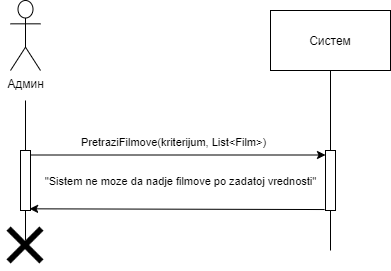

The diagram above was exported from draw.io. Its source (the exported page's mxGraphModel, read from the mxfile embedded in the PNG):
<mxGraphModel dx="700" dy="691" grid="1" gridSize="10" guides="1" tooltips="1" connect="1" arrows="1" fold="1" page="1" pageScale="1" pageWidth="827" pageHeight="1169" math="0" shadow="0">
  <root>
    <mxCell id="0" />
    <mxCell id="1" parent="0" />
    <mxCell id="pNolT3dvRD88F6NCJf1X-41" value="Админ" style="shape=umlActor;verticalLabelPosition=bottom;verticalAlign=top;html=1;" vertex="1" parent="1">
      <mxGeometry x="320" y="190" width="30" height="70" as="geometry" />
    </mxCell>
    <mxCell id="pNolT3dvRD88F6NCJf1X-42" value="" style="points=[];perimeter=orthogonalPerimeter;rounded=0;shadow=0;strokeWidth=1;" vertex="1" parent="1">
      <mxGeometry x="330" y="340" width="10" height="60" as="geometry" />
    </mxCell>
    <mxCell id="pNolT3dvRD88F6NCJf1X-43" value="" style="endArrow=none;html=1;" edge="1" parent="1" source="pNolT3dvRD88F6NCJf1X-42">
      <mxGeometry width="50" height="50" relative="1" as="geometry">
        <mxPoint x="340" y="380" as="sourcePoint" />
        <mxPoint x="335" y="290" as="targetPoint" />
      </mxGeometry>
    </mxCell>
    <mxCell id="pNolT3dvRD88F6NCJf1X-44" value="" style="endArrow=none;html=1;" edge="1" parent="1" target="pNolT3dvRD88F6NCJf1X-42">
      <mxGeometry width="50" height="50" relative="1" as="geometry">
        <mxPoint x="335" y="430" as="sourcePoint" />
        <mxPoint x="370" y="500" as="targetPoint" />
      </mxGeometry>
    </mxCell>
    <mxCell id="pNolT3dvRD88F6NCJf1X-45" value="Систем" style="rounded=0;whiteSpace=wrap;html=1;" vertex="1" parent="1">
      <mxGeometry x="580" y="200" width="120" height="60" as="geometry" />
    </mxCell>
    <mxCell id="pNolT3dvRD88F6NCJf1X-46" value="" style="points=[];perimeter=orthogonalPerimeter;rounded=0;shadow=0;strokeWidth=1;" vertex="1" parent="1">
      <mxGeometry x="635" y="340" width="10" height="60" as="geometry" />
    </mxCell>
    <mxCell id="pNolT3dvRD88F6NCJf1X-47" value="" style="endArrow=none;html=1;" edge="1" parent="1" source="pNolT3dvRD88F6NCJf1X-46" target="pNolT3dvRD88F6NCJf1X-45">
      <mxGeometry width="50" height="50" relative="1" as="geometry">
        <mxPoint x="615" y="320" as="sourcePoint" />
        <mxPoint x="640" y="290" as="targetPoint" />
      </mxGeometry>
    </mxCell>
    <mxCell id="pNolT3dvRD88F6NCJf1X-48" value="" style="endArrow=none;html=1;" edge="1" parent="1" target="pNolT3dvRD88F6NCJf1X-46">
      <mxGeometry width="50" height="50" relative="1" as="geometry">
        <mxPoint x="640" y="439.9999999999999" as="sourcePoint" />
        <mxPoint x="635" y="510" as="targetPoint" />
      </mxGeometry>
    </mxCell>
    <mxCell id="pNolT3dvRD88F6NCJf1X-49" value="" style="endArrow=classic;html=1;exitX=1.1;exitY=0.075;exitDx=0;exitDy=0;exitPerimeter=0;" edge="1" parent="1" source="pNolT3dvRD88F6NCJf1X-42" target="pNolT3dvRD88F6NCJf1X-46">
      <mxGeometry width="50" height="50" relative="1" as="geometry">
        <mxPoint x="380" y="340" as="sourcePoint" />
        <mxPoint x="430" y="290" as="targetPoint" />
      </mxGeometry>
    </mxCell>
    <mxCell id="pNolT3dvRD88F6NCJf1X-50" value="PretraziFilmove(kriterijum, List&amp;lt;Film&amp;gt;)" style="edgeLabel;html=1;align=center;verticalAlign=middle;resizable=0;points=[];" vertex="1" connectable="0" parent="pNolT3dvRD88F6NCJf1X-49">
      <mxGeometry x="-0.1824" y="-1" relative="1" as="geometry">
        <mxPoint x="21.41" y="-14" as="offset" />
      </mxGeometry>
    </mxCell>
    <mxCell id="pNolT3dvRD88F6NCJf1X-51" value="&quot;Sistem ne moze da nadje filmove po zadatoj vrednosti&quot;" style="edgeLabel;html=1;align=center;verticalAlign=middle;resizable=0;points=[];" vertex="1" connectable="0" parent="pNolT3dvRD88F6NCJf1X-49">
      <mxGeometry x="0.3962" y="-2" relative="1" as="geometry">
        <mxPoint x="-56.51999999999998" y="23.5" as="offset" />
      </mxGeometry>
    </mxCell>
    <mxCell id="pNolT3dvRD88F6NCJf1X-52" value="" style="endArrow=classic;html=1;exitX=-0.09;exitY=0.984;exitDx=0;exitDy=0;exitPerimeter=0;entryX=0.91;entryY=0.972;entryDx=0;entryDy=0;entryPerimeter=0;" edge="1" parent="1" source="pNolT3dvRD88F6NCJf1X-46" target="pNolT3dvRD88F6NCJf1X-42">
      <mxGeometry width="50" height="50" relative="1" as="geometry">
        <mxPoint x="380" y="340" as="sourcePoint" />
        <mxPoint x="340" y="379" as="targetPoint" />
      </mxGeometry>
    </mxCell>
    <mxCell id="pNolT3dvRD88F6NCJf1X-53" value="" style="shape=image;html=1;verticalAlign=top;verticalLabelPosition=bottom;labelBackgroundColor=#ffffff;imageAspect=0;aspect=fixed;image=https://cdn0.iconfinder.com/data/icons/solid-line-essential-ui-icon-set/512/essential_set_close-128.png" vertex="1" parent="1">
      <mxGeometry x="310" y="410" width="50" height="50" as="geometry" />
    </mxCell>
  </root>
</mxGraphModel>